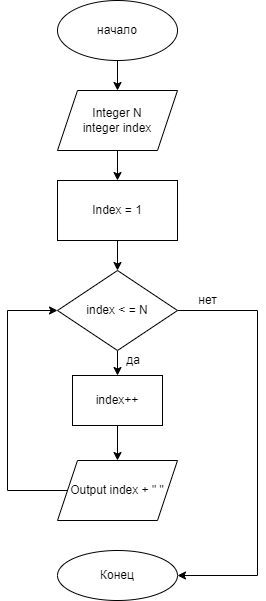

The diagram above was exported from draw.io. Its source (the exported page's mxGraphModel, read from the mxfile embedded in the PNG):
<mxGraphModel dx="370" dy="248" grid="1" gridSize="10" guides="1" tooltips="1" connect="1" arrows="1" fold="1" page="1" pageScale="1" pageWidth="827" pageHeight="1169" math="0" shadow="0">
  <root>
    <mxCell id="0" />
    <mxCell id="1" parent="0" />
    <mxCell id="gBvNXJ7VYWR_GtLaJd7x-25" value="" style="edgeStyle=orthogonalEdgeStyle;rounded=0;orthogonalLoop=1;jettySize=auto;html=1;" parent="1" source="gBvNXJ7VYWR_GtLaJd7x-1" target="gBvNXJ7VYWR_GtLaJd7x-22" edge="1">
      <mxGeometry relative="1" as="geometry" />
    </mxCell>
    <mxCell id="gBvNXJ7VYWR_GtLaJd7x-1" value="начало" style="ellipse;whiteSpace=wrap;html=1;" parent="1" vertex="1">
      <mxGeometry x="360" y="50" width="120" height="60" as="geometry" />
    </mxCell>
    <mxCell id="gBvNXJ7VYWR_GtLaJd7x-13" value="" style="edgeStyle=orthogonalEdgeStyle;rounded=0;orthogonalLoop=1;jettySize=auto;html=1;" parent="1" source="gBvNXJ7VYWR_GtLaJd7x-10" target="gBvNXJ7VYWR_GtLaJd7x-12" edge="1">
      <mxGeometry relative="1" as="geometry" />
    </mxCell>
    <mxCell id="gBvNXJ7VYWR_GtLaJd7x-10" value="Index = 1" style="rounded=0;whiteSpace=wrap;html=1;" parent="1" vertex="1">
      <mxGeometry x="360" y="230" width="120" height="60" as="geometry" />
    </mxCell>
    <mxCell id="gBvNXJ7VYWR_GtLaJd7x-15" value="" style="edgeStyle=orthogonalEdgeStyle;rounded=0;orthogonalLoop=1;jettySize=auto;html=1;" parent="1" source="gBvNXJ7VYWR_GtLaJd7x-12" target="gBvNXJ7VYWR_GtLaJd7x-14" edge="1">
      <mxGeometry relative="1" as="geometry" />
    </mxCell>
    <mxCell id="gBvNXJ7VYWR_GtLaJd7x-21" style="edgeStyle=orthogonalEdgeStyle;rounded=0;orthogonalLoop=1;jettySize=auto;html=1;entryX=1;entryY=0.5;entryDx=0;entryDy=0;" parent="1" source="gBvNXJ7VYWR_GtLaJd7x-12" target="gBvNXJ7VYWR_GtLaJd7x-20" edge="1">
      <mxGeometry relative="1" as="geometry">
        <Array as="points">
          <mxPoint x="560" y="360" />
          <mxPoint x="560" y="625" />
        </Array>
      </mxGeometry>
    </mxCell>
    <mxCell id="gBvNXJ7VYWR_GtLaJd7x-12" value="index &amp;lt; = N" style="rhombus;whiteSpace=wrap;html=1;" parent="1" vertex="1">
      <mxGeometry x="360" y="320" width="120" height="80" as="geometry" />
    </mxCell>
    <mxCell id="gBvNXJ7VYWR_GtLaJd7x-18" value="" style="edgeStyle=orthogonalEdgeStyle;rounded=0;orthogonalLoop=1;jettySize=auto;html=1;" parent="1" source="gBvNXJ7VYWR_GtLaJd7x-14" target="gBvNXJ7VYWR_GtLaJd7x-17" edge="1">
      <mxGeometry relative="1" as="geometry" />
    </mxCell>
    <mxCell id="gBvNXJ7VYWR_GtLaJd7x-14" value="index++" style="rounded=0;whiteSpace=wrap;html=1;" parent="1" vertex="1">
      <mxGeometry x="375" y="425" width="90" height="50" as="geometry" />
    </mxCell>
    <mxCell id="gBvNXJ7VYWR_GtLaJd7x-16" value="&amp;nbsp;да" style="text;html=1;align=center;verticalAlign=middle;resizable=0;points=[];autosize=1;strokeColor=none;fillColor=none;" parent="1" vertex="1">
      <mxGeometry x="414" y="395" width="40" height="30" as="geometry" />
    </mxCell>
    <mxCell id="gBvNXJ7VYWR_GtLaJd7x-19" style="edgeStyle=orthogonalEdgeStyle;rounded=0;orthogonalLoop=1;jettySize=auto;html=1;entryX=0;entryY=0.5;entryDx=0;entryDy=0;" parent="1" source="gBvNXJ7VYWR_GtLaJd7x-17" target="gBvNXJ7VYWR_GtLaJd7x-12" edge="1">
      <mxGeometry relative="1" as="geometry">
        <Array as="points">
          <mxPoint x="310" y="540" />
          <mxPoint x="310" y="360" />
        </Array>
      </mxGeometry>
    </mxCell>
    <mxCell id="gBvNXJ7VYWR_GtLaJd7x-17" value="Output index + &quot; &quot;" style="shape=parallelogram;perimeter=parallelogramPerimeter;whiteSpace=wrap;html=1;fixedSize=1;" parent="1" vertex="1">
      <mxGeometry x="360" y="510" width="120" height="60" as="geometry" />
    </mxCell>
    <mxCell id="gBvNXJ7VYWR_GtLaJd7x-20" value="Конец" style="ellipse;whiteSpace=wrap;html=1;" parent="1" vertex="1">
      <mxGeometry x="360" y="600" width="120" height="50" as="geometry" />
    </mxCell>
    <mxCell id="gBvNXJ7VYWR_GtLaJd7x-26" value="" style="edgeStyle=orthogonalEdgeStyle;rounded=0;orthogonalLoop=1;jettySize=auto;html=1;" parent="1" source="gBvNXJ7VYWR_GtLaJd7x-22" target="gBvNXJ7VYWR_GtLaJd7x-10" edge="1">
      <mxGeometry relative="1" as="geometry" />
    </mxCell>
    <mxCell id="gBvNXJ7VYWR_GtLaJd7x-22" value="Integer N&lt;br&gt;integer index" style="shape=parallelogram;perimeter=parallelogramPerimeter;whiteSpace=wrap;html=1;fixedSize=1;" parent="1" vertex="1">
      <mxGeometry x="360" y="140" width="120" height="60" as="geometry" />
    </mxCell>
    <mxCell id="gBvNXJ7VYWR_GtLaJd7x-27" value="нет" style="text;html=1;align=center;verticalAlign=middle;resizable=0;points=[];autosize=1;strokeColor=none;fillColor=none;" parent="1" vertex="1">
      <mxGeometry x="490" y="335" width="40" height="30" as="geometry" />
    </mxCell>
  </root>
</mxGraphModel>